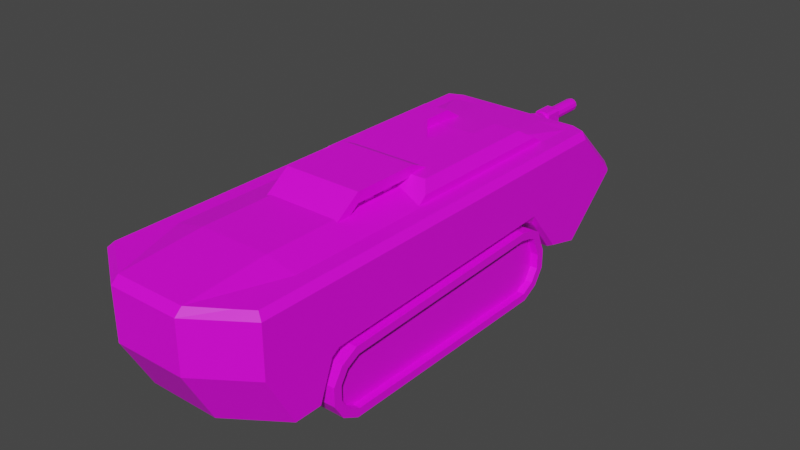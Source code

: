 # Source: SaintChermond.blend  (saved by Blender 3.6.11; exported with 4.5.12 LTS)
import bpy
from mathutils import Matrix  # noqa: F401  (used for matrix-valued properties, if any)

bpy.ops.wm.read_factory_settings(use_empty=True)
scene = bpy.context.scene
scene.name = 'Scene'

# ---- collections
col_collection = bpy.data.collections.new('Collection'); scene.collection.children.link(col_collection)

# ---- images (referenced by path relative to the original .blend; pixels are not part of the script)
import os
ASSET_DIR = os.environ.get("B2B_ASSET_DIR", "")  # directory of the original .blend (textures are referenced by path, not embedded)
HERE = os.path.dirname(os.path.abspath(__file__))  # packed textures are extracted next to this script under _unpacked/

def load_image(name, relpath, width, height, colorspace="sRGB"):
    """Load a texture the original file referenced (path relative to the .blend, or extracted next to this script)."""
    p = next((c for c in (os.path.join(HERE, relpath), os.path.join(ASSET_DIR, relpath)) if relpath and os.path.exists(c)), "")
    if p:
        img = bpy.data.images.load(p, check_existing=True)
        img.name = name
    else:  # same state as the original file: an image datablock whose file is absent (Cycles renders it pink)
        img = bpy.data.images.new(name, width, height)
        img.source = "FILE"
        img.filepath = "//" + (relpath or name)
    img.colorspace_settings.name = colorspace
    return img
img_yellow_team_png = load_image('yellow_team.png', 'yellow_team.png', 1024, 1024, 'sRGB')

# ---- materials (node trees are filled in below, after node groups)
mat_material = bpy.data.materials.new('Material')
mat_material.alpha_threshold = 0.0
mat_material.use_transparent_shadow = False
mat_material.roughness = 0.5
mat_material.line_color = (0.0, 0.0, 0.0, 1.0)

# ---- material node trees
mat_material.use_nodes = True; mat_material.node_tree.nodes.clear()
_N = mat_material.node_tree.nodes; _L = mat_material.node_tree.links
n0 = _N.new('ShaderNodeOutputMaterial'); n0.name = 'Material Output'; n0.location = (300, 300)
n1 = _N.new('ShaderNodeBsdfPrincipled'); n1.name = 'Principled BSDF'; n1.location = (10, 300)
n1.distribution = 'GGX'
n1.subsurface_method = 'RANDOM_WALK_SKIN'
n1.inputs[3].default_value = 1.45
n1.inputs[27].default_value = (0.0, 0.0, 0.0, 1.0)
n1.inputs[28].default_value = 1.0
n2 = _N.new('ShaderNodeTexImage'); n2.name = 'Image Texture'; n2.location = (-280, 280)
n2.image = img_yellow_team_png
_L.new(n1.outputs[0], n0.inputs[0])
_L.new(n2.outputs[0], n1.inputs[0])
n0.is_active_output = True

# ---- world
world_world = bpy.data.worlds.new('World'); scene.world = world_world
world_world.use_nodes = True; world_world.node_tree.nodes.clear()
_N = world_world.node_tree.nodes; _L = world_world.node_tree.links
n0 = _N.new('ShaderNodeOutputWorld'); n0.name = 'World Output'; n0.location = (300, 300)
n1 = _N.new('ShaderNodeBackground'); n1.name = 'Background'; n1.location = (10, 300)
n1.inputs[0].default_value = (0.05088, 0.05088, 0.05088, 1.0)
_L.new(n1.outputs[0], n0.inputs[0])
n0.is_active_output = True
world_world.color = (0.05088, 0.05088, 0.05088)
world_world.use_sun_shadow = False
world_world.sun_shadow_jitter_overblur = 0.0

# ---- meshes
me_cube = bpy.data.meshes.new('Cube')
me_cube.from_pydata([(0.7048, -5.12, 3.604), (0.7048, 7.557, 1.405), (1.018, 5.774, 3.402), (1.018, 4.124, 0.4443), (2.474, 6.898, 1.793), (0.0, 5.774, 3.402), (2.474, -6.7, 1.793), (0.0, 4.124, 0.1844), (0.0, 6.065, 0.1844), (0.0, 7.715, 1.248), (0.0, -7.701, 1.793), (2.474, 5.525, 1.793), (0.7048, -5.12, 0.1844), (2.474, -5.12, 1.793), (0.0, -5.12, 0.1844), (0.0, -5.12, 3.604), (1.018, 7.487, 1.749), (1.018, 7.487, 1.474), (1.018, 5.837, 0.1844), (0.7048, -7.701, 1.793), (1.018, -7.701, 1.793), (1.018, -5.12, 3.604), (1.018, -5.12, 0.1844), (1.886, 7.284, 1.939), (1.886, 7.284, 1.664), (1.886, 4.124, 0.4443), (1.886, 5.774, 3.402), (1.886, -5.12, 3.402), (1.886, 5.635, 0.1844), (0.7048, 4.124, 0.1844), (1.886, -7.104, 1.793), (1.886, -5.12, 0.1844), (0.7048, 5.907, 0.1844), (2.474, -4.664, 1.793), (0.0, -4.664, 0.1844), (0.0, -4.664, 3.604), (1.018, -4.664, 3.604), (1.886, -4.664, 3.402), (2.474, 3.141, 1.793), (0.0, 3.141, 0.1844), (0.0, 3.141, 3.604), (1.018, 3.141, 3.604), (1.886, 3.141, 3.402), (2.303, 7.011, 2.03), (2.474, 6.898, 1.882), (2.302, -6.606, 3.402), (2.474, -6.7, 3.225), (0.0, -7.701, 3.226), (0.0, -7.492, 3.419), (2.474, -5.12, 3.225), (2.302, -5.12, 3.402), (2.303, 5.598, 3.402), (2.474, 5.525, 3.219), (1.018, -7.701, 3.226), (1.018, -7.491, 3.419), (1.886, -7.104, 3.226), (1.886, -6.892, 3.402), (2.474, -4.664, 3.223), (2.302, -4.664, 3.402), (2.474, 3.141, 3.222), (2.303, 3.141, 3.402), (0.7048, -4.664, 0.1844), (0.7048, -4.664, 3.604), (0.7048, 3.141, 3.604), (0.7048, 3.141, 0.1844), (0.7048, -7.491, 3.419), (0.7048, -7.701, 3.226), (0.0, 7.715, 1.522), (0.7048, 7.557, 1.679), (0.7048, 5.774, 3.402), (0.0, 6.782, 1.723), (0.0, 5.248, 3.209), (0.4408, 6.684, 1.822), (0.4408, 5.248, 3.209), (0.4408, 7.273, 1.822), (0.5484, 7.469, 1.764), (0.0, 7.372, 1.723), (0.0, 7.592, 1.641), (0.5484, 5.891, 3.288), (0.4408, 5.849, 3.205), (0.0, 5.892, 3.288), (0.0, 5.854, 3.209), (2.474, 3.141, 1.793), (1.018, 3.275, 1.496), (1.018, 2.914, 1.655), (0.975, 3.141, 1.461), (1.886, 2.914, 1.655), (1.886, 3.275, 1.496), (2.474, -4.664, 1.687), (1.018, -4.351, 1.413), (1.018, -4.765, 1.133), (0.947, -4.664, 1.127), (1.886, -4.351, 1.413), (1.886, -4.765, 1.133), (2.474, 5.191, 0.2466), (2.328, 5.25, 0.1844), (2.325, -5.772, 0.1844), (2.474, -5.908, 0.3223), (0.0, -6.674, 0.1844), (0.0, -6.908, 0.3203), (0.7048, -6.908, 0.3204), (0.7048, -6.673, 0.1844), (2.325, -5.12, 0.1844), (2.474, -5.12, 0.3228), (2.474, 4.187, 0.5048), (2.325, 4.124, 0.4443), (1.018, -6.672, 0.1844), (1.018, -6.908, 0.3209), (1.886, -6.312, 0.3216), (1.886, -6.074, 0.1844), (2.474, 3.132, 1.788), (2.325, 2.914, 1.655), (2.325, 3.275, 1.496), (2.474, 3.145, 1.783), (2.474, -4.72, 1.38), (2.325, -4.765, 1.133), (2.325, -4.351, 1.413), (2.474, -4.49, 1.534), (0.7847, 2.654, 3.411), (0.7847, 2.654, 3.863), (0.7847, 4.261, 3.411), (0.7847, 3.543, 3.863), (1.821, 2.654, 3.411), (1.821, 4.261, 3.411), (0.0, 1.649, 3.411), (0.0, 1.649, 3.863), (1.821, 1.649, 3.411), (0.0, 0.2602, 3.411), (0.0, 0.2602, 3.863), (1.821, 0.2602, 3.411), (0.0, -0.9304, 3.411), (0.0, -0.3832, 3.863), (1.821, -0.9304, 3.411), (1.571, 2.654, 3.863), (1.821, 2.654, 3.613), (1.571, 3.543, 3.863), (1.821, 3.941, 3.613), (1.571, 1.649, 3.863), (1.821, 1.649, 3.613), (1.571, 0.2602, 3.863), (1.821, 0.2602, 3.613), (1.821, -0.6865, 3.613), (1.571, -0.3832, 3.863), (0.0, -2.302, 3.795), (0.0, -2.302, 4.09), (0.0, 0.3132, 3.795), (0.0, -0.3021, 4.09), (1.135, -2.302, 3.795), (1.135, -2.302, 4.09), (1.135, 0.3132, 3.795), (1.135, -0.3021, 4.09), (0.0, -3.57, 2.899), (0.0, -3.57, 3.194), (1.135, -3.57, 3.194), (1.135, -3.57, 2.899), (0.0, -0.7281, 3.795), (0.0, -1.382, 3.795), (0.0, -2.036, 3.795), (0.0, -2.19, 4.09), (0.0, -1.69, 4.09), (0.0, -1.19, 4.09), (1.135, -2.036, 3.795), (1.135, -1.382, 3.795), (1.135, -0.7281, 3.795), (1.135, -1.19, 4.09), (1.135, -1.69, 4.09), (1.135, -2.19, 4.09), (0.1829, -0.9111, 3.795), (0.9526, -0.9111, 3.795), (0.9526, -1.199, 3.795), (0.1829, -1.199, 3.795), (0.1829, -1.565, 3.795), (0.9526, -1.565, 3.795), (0.9526, -1.853, 3.795), (0.1829, -1.853, 3.795), (0.1829, -0.9111, 3.436), (0.1829, -1.199, 3.436), (0.1829, -1.565, 3.436), (0.1829, -1.853, 3.436), (0.9526, -0.9111, 3.436), (0.9526, -1.199, 3.436), (0.9526, -1.565, 3.436), (0.9526, -1.853, 3.436), (2.474, 6.898, 1.853), (2.474, 6.898, 1.823), (2.474, 5.525, 2.744), (2.474, 5.525, 2.269), (2.474, -5.12, 2.27), (2.474, -5.12, 2.747), (2.474, -6.7, 2.748), (2.474, -6.7, 2.271), (1.886, -7.104, 2.748), (1.886, -7.104, 2.271), (1.018, -7.701, 2.271), (1.018, -7.701, 2.749), (0.0, -7.701, 2.749), (0.0, -7.701, 2.271), (2.474, -4.664, 2.27), (2.474, -4.664, 2.747), (2.474, 3.141, 2.746), (2.474, 3.141, 2.269), (0.7048, -7.701, 2.749), (0.7048, -7.701, 2.271), (0.7048, 5.355, 3.434), (2.474, 5.146, 1.793), (0.0, 5.355, 3.434), (1.018, 5.355, 3.434), (1.886, 5.355, 3.402), (2.303, 5.207, 3.402), (2.474, 5.146, 3.22), (2.474, 5.146, 2.269), (2.474, 5.146, 2.744)], [], [(103, 13, 6, 97), (189, 46, 55, 191), (183, 44, 52, 185), (97, 6, 30, 108), (100, 19, 10, 99), (14, 12, 101, 98), (28, 95, 105, 25), (58, 37, 27, 50), (201, 66, 47, 195), (62, 35, 15, 0), (50, 27, 56, 45), (28, 24, 4, 94, 95), (114, 117, 88), (211, 209, 59, 199), (110, 82, 38, 33, 88, 117), (32, 18, 3, 29), (23, 16, 2, 26), (90, 93, 31, 22), (37, 36, 21, 27), (199, 59, 57, 198), (27, 21, 54, 56), (22, 31, 109, 106), (32, 1, 17, 18), (1, 68, 16, 17), (107, 20, 19, 100), (31, 102, 96, 109), (0, 15, 48, 65), (188, 49, 46, 189), (198, 57, 49, 188), (24, 23, 43, 44, 183, 184, 4), (84, 86, 92, 89), (18, 28, 25, 3), (18, 17, 24, 28), (17, 16, 23, 24), (110, 113, 82), (54, 65, 66, 53), (42, 41, 36, 37), (3, 25, 87, 83), (64, 85, 84, 89, 91, 61), (60, 42, 37, 58), (29, 3, 83, 85, 64), (63, 40, 35, 62), (203, 205, 40, 63), (93, 115, 102, 31), (208, 207, 42, 60), (25, 105, 112, 87), (61, 91, 90, 22, 12), (207, 206, 41, 42), (191, 55, 53, 194), (50, 45, 46, 49), (65, 48, 47, 66), (58, 50, 49, 57), (43, 51, 52, 44), (56, 54, 53, 55), (45, 56, 55, 46), (60, 58, 57, 59), (208, 60, 59, 209), (43, 23, 26, 51), (7, 29, 64, 39), (206, 203, 63, 41), (41, 63, 62, 36), (39, 64, 61, 34), (21, 0, 65, 54), (12, 22, 106, 101), (9, 67, 68, 1), (8, 9, 1, 32), (34, 61, 12, 14), (8, 32, 29, 7), (36, 62, 0, 21), (194, 53, 66, 201), (16, 68, 69, 2), (114, 88, 33, 13, 103), (79, 74, 72, 73), (81, 79, 73, 71), (77, 75, 68, 67), (72, 70, 71, 73), (78, 80, 5, 69), (75, 78, 69, 68), (76, 74, 75, 77), (80, 78, 79, 81), (74, 79, 78, 75), (74, 76, 70, 72), (111, 86, 87, 112), (83, 84, 85), (86, 111, 116, 92), (86, 84, 83, 87), (108, 30, 20, 107), (115, 93, 92, 116), (89, 90, 91), (93, 90, 89, 92), (104, 11, 204, 38, 82, 113), (109, 96, 97, 108), (105, 95, 94, 104), (96, 102, 103, 97), (101, 106, 107, 100), (106, 109, 108, 107), (98, 101, 100, 99), (111, 112, 113, 110), (104, 113, 112, 105), (115, 116, 117, 114), (114, 103, 102, 115), (110, 117, 116, 111), (94, 4, 11, 104), (118, 119, 121, 120), (126, 138, 140, 129), (133, 119, 125, 137), (122, 134, 138, 126), (120, 123, 122, 118), (123, 136, 134, 122), (137, 125, 128, 139), (120, 121, 135, 136, 123), (119, 118, 124, 125), (118, 122, 126, 124), (127, 129, 132, 130), (124, 126, 129, 127), (129, 140, 141, 132), (132, 141, 142, 131, 130), (139, 128, 131, 142), (135, 133, 134, 136), (138, 134, 133, 137), (137, 139, 140, 138), (141, 140, 139, 142), (135, 121, 119, 133), (154, 153, 152, 151), (145, 146, 150, 149), (161, 166, 148, 147), (148, 144, 152, 153), (157, 161, 147, 143), (166, 158, 144, 148), (147, 148, 153, 154), (143, 147, 154, 151), (150, 146, 160, 164), (164, 160, 159, 165), (165, 159, 158, 166), (145, 149, 163, 155), (172, 173, 182, 181), (167, 168, 179, 175), (149, 150, 164, 163), (163, 164, 165, 162), (162, 165, 166, 161), (155, 163, 168, 167), (163, 162, 169, 168), (162, 156, 170, 169), (156, 155, 167, 170), (156, 162, 172, 171), (162, 161, 173, 172), (161, 157, 174, 173), (157, 156, 171, 174), (175, 179, 180, 176), (177, 181, 182, 178), (174, 171, 177, 178), (168, 169, 180, 179), (173, 174, 178, 182), (171, 172, 181, 177), (169, 170, 176, 180), (170, 167, 175, 176), (20, 193, 202, 19), (193, 194, 201, 202), (30, 192, 193, 20), (192, 191, 194, 193), (33, 197, 187, 13), (197, 198, 188, 187), (13, 187, 190, 6), (187, 188, 189, 190), (38, 200, 197, 33), (200, 199, 198, 197), (204, 210, 200, 38), (210, 211, 199, 200), (19, 202, 196, 10), (202, 201, 195, 196), (4, 184, 186, 11), (184, 183, 185, 186), (6, 190, 192, 30), (190, 189, 191, 192), (186, 185, 211, 210), (11, 186, 210, 204), (2, 69, 203, 206), (51, 208, 209, 52), (26, 2, 206, 207), (51, 26, 207, 208), (69, 5, 205, 203), (185, 52, 209, 211)])
_uv = me_cube.uv_layers.new(name='UVMap')
_uv.uv.foreach_set('vector', [0.1478, 0.3294, 0.1478, 0.3294, 0.1478, 0.3294, 0.1478, 0.3294, 0.1478, 0.3294, 0.1478, 0.3294, 0.1478, 0.3294, 0.1478, 0.3294, 0.1478, 0.3294, 0.1478, 0.3294, 0.1478, 0.3294, 0.1478, 0.3294, 0.1478, 0.3294, 0.1478, 0.3294, 0.1478, 0.3294, 0.1478, 0.3294, 0.1478, 0.3294, 0.1478, 0.3294, 0.1478, 0.3294, 0.1478, 0.3294, 0.1478, 0.3294, 0.1478, 0.3294, 0.1478, 0.3294, 0.1478, 0.3294, 0.1478, 0.3294, 0.1478, 0.3294, 0.1478, 0.3294, 0.1478, 0.3294, 0.1478, 0.3294, 0.1478, 0.3294, 0.1478, 0.3294, 0.1478, 0.3294, 0.1478, 0.3294, 0.1478, 0.3294, 0.1478, 0.3294, 0.1478, 0.3294, 0.1941, 0.5337, 0.1941, 0.5337, 0.1941, 0.5337, 0.1941, 0.5337, 0.1478, 0.3294, 0.1478, 0.3294, 0.1478, 0.3294, 0.1478, 0.3294, 0.1478, 0.3294, 0.1478, 0.3294, 0.1478, 0.3294, 0.1478, 0.3294, 0.1478, 0.3294, 0.1478, 0.3294, 0.1478, 0.3294, 0.1478, 0.3294, 0.1478, 0.3294, 0.1478, 0.3294, 0.1478, 0.3294, 0.1478, 0.3294, 0.1478, 0.3294, 0.1478, 0.3294, 0.1478, 0.3294, 0.1478, 0.3294, 0.1478, 0.3294, 0.1478, 0.3294, 0.1478, 0.3294, 0.1478, 0.3294, 0.1478, 0.3294, 0.1478, 0.3294, 0.1478, 0.3294, 0.1478, 0.3294, 0.1478, 0.3294, 0.1478, 0.3294, 0.1478, 0.3294, 0.1478, 0.3294, 0.1478, 0.3294, 0.1478, 0.3294, 0.1941, 0.5337, 0.1941, 0.5337, 0.1941, 0.5337, 0.1941, 0.5337, 0.1478, 0.3294, 0.1478, 0.3294, 0.1478, 0.3294, 0.1478, 0.3294, 0.118, 0.3036, 0.118, 0.3036, 0.118, 0.3036, 0.118, 0.3036, 0.1478, 0.3294, 0.1478, 0.3294, 0.1478, 0.3294, 0.1478, 0.3294, 0.1478, 0.3294, 0.1478, 0.3294, 0.1478, 0.3294, 0.1478, 0.3294, 0.1478, 0.3294, 0.1478, 0.3294, 0.1478, 0.3294, 0.1478, 0.3294, 0.1478, 0.3294, 0.1478, 0.3294, 0.1478, 0.3294, 0.1478, 0.3294, 0.1478, 0.3294, 0.1478, 0.3294, 0.1478, 0.3294, 0.1478, 0.3294, 0.118, 0.3036, 0.118, 0.3036, 0.118, 0.3036, 0.118, 0.3036, 0.1478, 0.3294, 0.1478, 0.3294, 0.1478, 0.3294, 0.1478, 0.3294, 0.1478, 0.3294, 0.1478, 0.3294, 0.1478, 0.3294, 0.1478, 0.3294, 0.1478, 0.3294, 0.1478, 0.3294, 0.1478, 0.3294, 0.1478, 0.3294, 0.1478, 0.3294, 0.1478, 0.3294, 0.1478, 0.3294, 0.1478, 0.3294, 0.1478, 0.3294, 0.1478, 0.3294, 0.1478, 0.3294, 0.1478, 0.3294, 0.1478, 0.3294, 0.1478, 0.3294, 0.1478, 0.3294, 0.1478, 0.3294, 0.1478, 0.3294, 0.1478, 0.3294, 0.1478, 0.3294, 0.1478, 0.3294, 0.1478, 0.3294, 0.1478, 0.3294, 0.1478, 0.3294, 0.1478, 0.3294, 0.1478, 0.3294, 0.1478, 0.3294, 0.1478, 0.3294, 0.1478, 0.3294, 0.1478, 0.3294, 0.1478, 0.3294, 0.1478, 0.3294, 0.1478, 0.3294, 0.1478, 0.3294, 0.1478, 0.3294, 0.1478, 0.3294, 0.1478, 0.3294, 0.1478, 0.3294, 0.1478, 0.3294, 0.1478, 0.3294, 0.1478, 0.3294, 0.1478, 0.3294, 0.1478, 0.3294, 0.1478, 0.3294, 0.1478, 0.3294, 0.1478, 0.3294, 0.1478, 0.3294, 0.1478, 0.3294, 0.1478, 0.3294, 0.1478, 0.3294, 0.1478, 0.3294, 0.1478, 0.3294, 0.1478, 0.3294, 0.1478, 0.3294, 0.1478, 0.3294, 0.1478, 0.3294, 0.1478, 0.3294, 0.1478, 0.3294, 0.1478, 0.3294, 0.1478, 0.3294, 0.1478, 0.3294, 0.1478, 0.3294, 0.1478, 0.3294, 0.1478, 0.3294, 0.1478, 0.3294, 0.1478, 0.3294, 0.1478, 0.3294, 0.1478, 0.3294, 0.1478, 0.3294, 0.1478, 0.3294, 0.1478, 0.3294, 0.1478, 0.3294, 0.1478, 0.3294, 0.1478, 0.3294, 0.1478, 0.3294, 0.1478, 0.3294, 0.1478, 0.3294, 0.1478, 0.3294, 0.1478, 0.3294, 0.1478, 0.3294, 0.1478, 0.3294, 0.1478, 0.3294, 0.1478, 0.3294, 0.1478, 0.3294, 0.1478, 0.3294, 0.1478, 0.3294, 0.1478, 0.3294, 0.1478, 0.3294, 0.1478, 0.3294, 0.1478, 0.3294, 0.1478, 0.3294, 0.1478, 0.3294, 0.1478, 0.3294, 0.1478, 0.3294, 0.1478, 0.3294, 0.1478, 0.3294, 0.1478, 0.3294, 0.1478, 0.3294, 0.1478, 0.3294, 0.1478, 0.3294, 0.1478, 0.3294, 0.1478, 0.3294, 0.1478, 0.3294, 0.1478, 0.3294, 0.1478, 0.3294, 0.1478, 0.3294, 0.1478, 0.3294, 0.1478, 0.3294, 0.1478, 0.3294, 0.1478, 0.3294, 0.1478, 0.3294, 0.1478, 0.3294, 0.1478, 0.3294, 0.1478, 0.3294, 0.1478, 0.3294, 0.1478, 0.3294, 0.1478, 0.3294, 0.1478, 0.3294, 0.1478, 0.3294, 0.1478, 0.3294, 0.1478, 0.3294, 0.1478, 0.3294, 0.1478, 0.3294, 0.1478, 0.3294, 0.1478, 0.3294, 0.1478, 0.3294, 0.1478, 0.3294, 0.1478, 0.3294, 0.1478, 0.3294, 0.1478, 0.3294, 0.1478, 0.3294, 0.1478, 0.3294, 0.1478, 0.3294, 0.1478, 0.3294, 0.1478, 0.3294, 0.1478, 0.3294, 0.1478, 0.3294, 0.1478, 0.3294, 0.1478, 0.3294, 0.118, 0.3036, 0.118, 0.3036, 0.118, 0.3036, 0.118, 0.3036, 0.1478, 0.3294, 0.1478, 0.3294, 0.1478, 0.3294, 0.1478, 0.3294, 0.1478, 0.3294, 0.1478, 0.3294, 0.1478, 0.3294, 0.1478, 0.3294, 0.1478, 0.3294, 0.1478, 0.3294, 0.1478, 0.3294, 0.1478, 0.3294, 0.1478, 0.3294, 0.1478, 0.3294, 0.1478, 0.3294, 0.1478, 0.3294, 0.1478, 0.3294, 0.1478, 0.3294, 0.1478, 0.3294, 0.1478, 0.3294, 0.1941, 0.5337, 0.1941, 0.5337, 0.1941, 0.5337, 0.1941, 0.5337, 0.1478, 0.3294, 0.1478, 0.3294, 0.1478, 0.3294, 0.1478, 0.3294, 0.1478, 0.3294, 0.1478, 0.3294, 0.1478, 0.3294, 0.1478, 0.3294, 0.1478, 0.3294, 0.1478, 0.3294, 0.1478, 0.3294, 0.1478, 0.3294, 0.1478, 0.3294, 0.8092, 0.505, 0.8092, 0.505, 0.8092, 0.505, 0.8092, 0.505, 0.8092, 0.505, 0.8092, 0.505, 0.8092, 0.505, 0.8092, 0.505, 0.1478, 0.3294, 0.1478, 0.3294, 0.1478, 0.3294, 0.1478, 0.3294, 0.8803, 0.9177, 0.8803, 0.9177, 0.8803, 0.9177, 0.8803, 0.9177, 0.1478, 0.3294, 0.1478, 0.3294, 0.1478, 0.3294, 0.1478, 0.3294, 0.1478, 0.3294, 0.1478, 0.3294, 0.1478, 0.3294, 0.1478, 0.3294, 0.1478, 0.3294, 0.1478, 0.3294, 0.1478, 0.3294, 0.1478, 0.3294, 0.1478, 0.3294, 0.1478, 0.3294, 0.1478, 0.3294, 0.1478, 0.3294, 0.1478, 0.3294, 0.1478, 0.3294, 0.1478, 0.3294, 0.1478, 0.3294, 0.8092, 0.505, 0.8092, 0.505, 0.8092, 0.505, 0.8092, 0.505, 0.1478, 0.3294, 0.1478, 0.3294, 0.1478, 0.3294, 0.1478, 0.3294, 0.1478, 0.3294, 0.1478, 0.3294, 0.1478, 0.3294, 0.1478, 0.3294, 0.1478, 0.3294, 0.1478, 0.3294, 0.1478, 0.3294, 0.1478, 0.3294, 0.1478, 0.3294, 0.1478, 0.3294, 0.1478, 0.3294, 0.1478, 0.3294, 0.1478, 0.3294, 0.1478, 0.3294, 0.1478, 0.3294, 0.1478, 0.3294, 0.1478, 0.3294, 0.1478, 0.3294, 0.1478, 0.3294, 0.1478, 0.3294, 0.1478, 0.3294, 0.1478, 0.3294, 0.1478, 0.3294, 0.1478, 0.3294, 0.1478, 0.3294, 0.1478, 0.3294, 0.1478, 0.3294, 0.1478, 0.3294, 0.1478, 0.3294, 0.1478, 0.3294, 0.1478, 0.3294, 0.1478, 0.3294, 0.1478, 0.3294, 0.1478, 0.3294, 0.1478, 0.3294, 0.1478, 0.3294, 0.1478, 0.3294, 0.1478, 0.3294, 0.1478, 0.3294, 0.1478, 0.3294, 0.1478, 0.3294, 0.1478, 0.3294, 0.1478, 0.3294, 0.1478, 0.3294, 0.1478, 0.3294, 0.1478, 0.3294, 0.1478, 0.3294, 0.1478, 0.3294, 0.1478, 0.3294, 0.1478, 0.3294, 0.1478, 0.3294, 0.1478, 0.3294, 0.1478, 0.3294, 0.1478, 0.3294, 0.1478, 0.3294, 0.1478, 0.3294, 0.1478, 0.3294, 0.1478, 0.3294, 0.1478, 0.3294, 0.1478, 0.3294, 0.1478, 0.3294, 0.1478, 0.3294, 0.1478, 0.3294, 0.1478, 0.3294, 0.1478, 0.3294, 0.1478, 0.3294, 0.1478, 0.3294, 0.1478, 0.3294, 0.1478, 0.3294, 0.1478, 0.3294, 0.1478, 0.3294, 0.1478, 0.3294, 0.1478, 0.3294, 0.1478, 0.3294, 0.1478, 0.3294, 0.1478, 0.3294, 0.1478, 0.3294, 0.1478, 0.3294, 0.1478, 0.3294, 0.1478, 0.3294, 0.1734, 0.6771, 0.1734, 0.6771, 0.1734, 0.6771, 0.1734, 0.6771, 0.1734, 0.6771, 0.1734, 0.6771, 0.1734, 0.6771, 0.1734, 0.6771, 0.1767, 0.4876, 0.1767, 0.4876, 0.1767, 0.4876, 0.1767, 0.4876, 0.1734, 0.6771, 0.1734, 0.6771, 0.1734, 0.6771, 0.1734, 0.6771, 0.1767, 0.4876, 0.1767, 0.4876, 0.1767, 0.4876, 0.1767, 0.4876, 0.1734, 0.6771, 0.1734, 0.6771, 0.1734, 0.6771, 0.1734, 0.6771, 0.1767, 0.4876, 0.1767, 0.4876, 0.1767, 0.4876, 0.1767, 0.4876, 0.1767, 0.4876, 0.1767, 0.4876, 0.1767, 0.4876, 0.1767, 0.4876, 0.1767, 0.4876, 0.1734, 0.6771, 0.1734, 0.6771, 0.1734, 0.6771, 0.1734, 0.6771, 0.1767, 0.4876, 0.1767, 0.4876, 0.1767, 0.4876, 0.1767, 0.4876, 0.1767, 0.4876, 0.1767, 0.4876, 0.1767, 0.4876, 0.1767, 0.4876, 0.1767, 0.4876, 0.1767, 0.4876, 0.1767, 0.4876, 0.1767, 0.4876, 0.1734, 0.6771, 0.1734, 0.6771, 0.1734, 0.6771, 0.1734, 0.6771, 0.1767, 0.4876, 0.1767, 0.4876, 0.1767, 0.4876, 0.1767, 0.4876, 0.1767, 0.4876, 0.1767, 0.4876, 0.1767, 0.4876, 0.1767, 0.4876, 0.1767, 0.4876, 0.1767, 0.4876, 0.1767, 0.4876, 0.1767, 0.4876, 0.1767, 0.4876, 0.1767, 0.4876, 0.1767, 0.4876, 0.1767, 0.4876, 0.1767, 0.4876, 0.1767, 0.4876, 0.1767, 0.4876, 0.1767, 0.4876, 0.1767, 0.4876, 0.1767, 0.4876, 0.1767, 0.4876, 0.1767, 0.4876, 0.1767, 0.4876, 0.1767, 0.4876, 0.1767, 0.4876, 0.1767, 0.4876, 0.1767, 0.4876, 0.2362, 0.4628, 0.2362, 0.4628, 0.2362, 0.4628, 0.2362, 0.4628, 0.2362, 0.4628, 0.2362, 0.4628, 0.2362, 0.4628, 0.2362, 0.4628, 0.2362, 0.4628, 0.2362, 0.4628, 0.2362, 0.4628, 0.2362, 0.4628, 0.2362, 0.4628, 0.2362, 0.4628, 0.2362, 0.4628, 0.2362, 0.4628, 0.2362, 0.4628, 0.2362, 0.4628, 0.2362, 0.4628, 0.2362, 0.4628, 0.2362, 0.4628, 0.2362, 0.4628, 0.2362, 0.4628, 0.2362, 0.4628, 0.2362, 0.4628, 0.2362, 0.4628, 0.2362, 0.4628, 0.2362, 0.4628, 0.2362, 0.4628, 0.2362, 0.4628, 0.2362, 0.4628, 0.2362, 0.4628, 0.2362, 0.4628, 0.2362, 0.4628, 0.2362, 0.4628, 0.2362, 0.4628, 0.2362, 0.4628, 0.2362, 0.4628, 0.2362, 0.4628, 0.2362, 0.4628, 0.2362, 0.4628, 0.2362, 0.4628, 0.2362, 0.4628, 0.2362, 0.4628, 0.2362, 0.4628, 0.2362, 0.4628, 0.2362, 0.4628, 0.2362, 0.4628, 0.2362, 0.4628, 0.2362, 0.4628, 0.2362, 0.4628, 0.2362, 0.4628, 0.2362, 0.4628, 0.2362, 0.4628, 0.2362, 0.4628, 0.2362, 0.4628, 0.2362, 0.4628, 0.2362, 0.4628, 0.2362, 0.4628, 0.2362, 0.4628, 0.2362, 0.4628, 0.2362, 0.4628, 0.2362, 0.4628, 0.2362, 0.4628, 0.2362, 0.4628, 0.2362, 0.4628, 0.2362, 0.4628, 0.2362, 0.4628, 0.2362, 0.4628, 0.2362, 0.4628, 0.2362, 0.4628, 0.2362, 0.4628, 0.2362, 0.4628, 0.2362, 0.4628, 0.2362, 0.4628, 0.2362, 0.4628, 0.2362, 0.4628, 0.2362, 0.4628, 0.2362, 0.4628, 0.2362, 0.4628, 0.2362, 0.4628, 0.2362, 0.4628, 0.2362, 0.4628, 0.2362, 0.4628, 0.2362, 0.4628, 0.2362, 0.4628, 0.2362, 0.4628, 0.2362, 0.4628, 0.2362, 0.4628, 0.2362, 0.4628, 0.2362, 0.4628, 0.2362, 0.4628, 0.2362, 0.4628, 0.2362, 0.4628, 0.2362, 0.4628, 0.2362, 0.4628, 0.2362, 0.4628, 0.2362, 0.4628, 0.2362, 0.4628, 0.2362, 0.4628, 0.2362, 0.4628, 0.2362, 0.4628, 0.2362, 0.4628, 0.2362, 0.4628, 0.2362, 0.4628, 0.2362, 0.4628, 0.2362, 0.4628, 0.2362, 0.4628, 0.2362, 0.4628, 0.2362, 0.4628, 0.2362, 0.4628, 0.2362, 0.4628, 0.2362, 0.4628, 0.2362, 0.4628, 0.2362, 0.4628, 0.2362, 0.4628, 0.2362, 0.4628, 0.2362, 0.4628, 0.2362, 0.4628, 0.2362, 0.4628, 0.2362, 0.4628, 0.2362, 0.4628, 0.2362, 0.4628, 0.2362, 0.4628, 0.2362, 0.4628, 0.2362, 0.4628, 0.2362, 0.4628, 0.2362, 0.4628, 0.2362, 0.4628, 0.2362, 0.4628, 0.2362, 0.4628, 0.2362, 0.4628, 0.1478, 0.3294, 0.1478, 0.3294, 0.1478, 0.3294, 0.1478, 0.3294, 0.5083, 0.3046, 0.5083, 0.3046, 0.5083, 0.3046, 0.5083, 0.3046, 0.1478, 0.3294, 0.1478, 0.3294, 0.1478, 0.3294, 0.1478, 0.3294, 0.5083, 0.3046, 0.5083, 0.3046, 0.5083, 0.3046, 0.5083, 0.3046, 0.1478, 0.3294, 0.1478, 0.3294, 0.1478, 0.3294, 0.1478, 0.3294, 0.5083, 0.3046, 0.5083, 0.3046, 0.5083, 0.3046, 0.5083, 0.3046, 0.1478, 0.3294, 0.1478, 0.3294, 0.1478, 0.3294, 0.1478, 0.3294, 0.5083, 0.3046, 0.5083, 0.3046, 0.5083, 0.3046, 0.5083, 0.3046, 0.1478, 0.3294, 0.1478, 0.3294, 0.1478, 0.3294, 0.1478, 0.3294, 0.5083, 0.3046, 0.5083, 0.3046, 0.5083, 0.3046, 0.5083, 0.3046, 0.1478, 0.3294, 0.1478, 0.3294, 0.1478, 0.3294, 0.1478, 0.3294, 0.5083, 0.3046, 0.5083, 0.3046, 0.5083, 0.3046, 0.5083, 0.3046, 0.1478, 0.3294, 0.1478, 0.3294, 0.1478, 0.3294, 0.1478, 0.3294, 0.5083, 0.3046, 0.5083, 0.3046, 0.5083, 0.3046, 0.5083, 0.3046, 0.1478, 0.3294, 0.1478, 0.3294, 0.1478, 0.3294, 0.1478, 0.3294, 0.1478, 0.3294, 0.1478, 0.3294, 0.1478, 0.3294, 0.1478, 0.3294, 0.1478, 0.3294, 0.1478, 0.3294, 0.1478, 0.3294, 0.1478, 0.3294, 0.5083, 0.3046, 0.5083, 0.3046, 0.5083, 0.3046, 0.5083, 0.3046, 0.5083, 0.3046, 0.5083, 0.3046, 0.5083, 0.3046, 0.5083, 0.3046, 0.5265, 0.2907, 0.5265, 0.2907, 0.5265, 0.2907, 0.5265, 0.2907, 0.5265, 0.2907, 0.5265, 0.2907, 0.5265, 0.2907, 0.5265, 0.2907, 0.5265, 0.2907, 0.5265, 0.2907, 0.5265, 0.2907, 0.5265, 0.2907, 0.5265, 0.2907, 0.5265, 0.2907, 0.5265, 0.2907, 0.5265, 0.2907, 0.5265, 0.2907, 0.5265, 0.2907, 0.5265, 0.2907, 0.5265, 0.2907, 0.5265, 0.2907, 0.5265, 0.2907, 0.5265, 0.2907, 0.5265, 0.2907, 0.5265, 0.2907, 0.5265, 0.2907, 0.5265, 0.2907, 0.5265, 0.2907])
me_cube.materials.append(mat_material)
me_cube.use_mirror_vertex_groups = False
me_cube.update()
me_cylinder = bpy.data.meshes.new('Cylinder')
me_cylinder.from_pydata([(5.716e-10, 0.6642, 0.3174), (-1.47e-10, -0.364, 0.364), (0.1587, 0.6642, 0.2748), (0.182, -0.364, 0.3152), (0.2748, 0.6642, 0.1587), (0.3152, -0.364, 0.182), (0.3174, 0.6642, -6.721e-07), (0.364, -0.364, -6.07e-07), (0.2748, 0.6642, -0.1587), (0.3152, -0.364, -0.182), (0.1587, 0.6642, -0.2749), (0.182, -0.364, -0.3152), (5.716e-10, 0.6642, -0.3174), (-1.47e-10, -0.364, -0.364), (-0.1587, 0.6642, -0.2749), (-0.182, -0.364, -0.3152), (-0.2748, 0.6642, -0.1587), (-0.3152, -0.364, -0.182), (-0.3174, 0.6642, -6.721e-07), (-0.364, -0.364, -6.07e-07), (-0.2748, 0.6642, 0.1587), (-0.3152, -0.364, 0.182), (-0.1587, 0.6642, 0.2748), (-0.182, -0.364, 0.3152), (-1.47e-10, 0.6642, 0.364), (0.182, 0.6642, 0.3152), (0.3152, 0.6642, 0.182), (0.364, 0.6642, -6.721e-07), (0.3152, 0.6642, -0.182), (0.182, 0.6642, -0.3152), (-1.47e-10, 0.6642, -0.364), (-0.182, 0.6642, -0.3152), (-0.3152, 0.6642, -0.182), (-0.364, 0.6642, -6.721e-07), (-0.3152, 0.6642, 0.182), (-0.182, 0.6642, 0.3152), (1.361e-09, 1.014, 0.2962), (0.1481, 1.014, 0.2565), (0.2565, 1.014, 0.1481), (0.2962, 1.014, -6.51e-07), (0.2565, 1.014, -0.1481), (0.1481, 1.014, -0.2565), (1.361e-09, 1.014, -0.2962), (-0.1481, 1.014, -0.2565), (-0.2565, 1.014, -0.1481), (-0.2962, 1.014, -6.51e-07), (-0.2565, 1.014, 0.1481), (-0.1481, 1.014, 0.2565), (9.196e-10, 1.324, 0.2001), (0.1, 1.324, 0.1733), (0.1733, 1.324, 0.1), (0.2001, 1.324, -5.945e-07), (0.1733, 1.324, -0.1), (0.1, 1.324, -0.1733), (9.196e-10, 1.324, -0.2001), (-0.1, 1.324, -0.1733), (-0.1733, 1.324, -0.1), (-0.2001, 1.324, -5.945e-07), (-0.1733, 1.324, 0.1), (-0.1, 1.324, 0.1733), (9.196e-10, 2.903, 0.2001), (0.1, 2.903, 0.1733), (0.1733, 2.903, 0.1), (0.2001, 2.903, -5.945e-07), (0.1733, 2.903, -0.1), (0.1, 2.903, -0.1733), (9.196e-10, 2.903, -0.2001), (-0.1, 2.903, -0.1733), (-0.1733, 2.903, -0.1), (-0.2001, 2.903, -5.945e-07), (-0.1733, 2.903, 0.1), (-0.1, 2.903, 0.1733), (1.993e-09, 2.996, 0.1357), (0.06783, 2.996, 0.1175), (0.1175, 2.996, 0.06783), (0.1357, 2.996, -6.461e-07), (0.1175, 2.996, -0.06783), (0.06783, 2.996, -0.1175), (5.673e-09, 2.996, -0.1357), (-0.06783, 2.996, -0.1175), (-0.1175, 2.996, -0.06783), (-0.1357, 2.996, -6.461e-07), (-0.1175, 2.996, 0.06783), (-0.06783, 2.996, 0.1175), (1.258e-09, 2.996, 0.1834), (0.09169, 2.996, 0.1588), (0.1588, 2.996, 0.09168), (0.1834, 2.996, -6.468e-07), (0.1588, 2.996, -0.09169), (0.09169, 2.996, -0.1588), (1.258e-09, 2.996, -0.1834), (-0.09169, 2.996, -0.1588), (-0.1588, 2.996, -0.09169), (-0.1834, 2.996, -6.468e-07), (-0.1588, 2.996, 0.09168), (-0.09169, 2.996, 0.1588), (1.993e-09, 0.5605, 0.1357), (0.06783, 0.5605, 0.1175), (0.1175, 0.5605, 0.06783), (0.1357, 0.5605, 6.685e-07), (0.1175, 0.5605, -0.06783), (0.06783, 0.5605, -0.1175), (5.673e-09, 0.5605, -0.1357), (-0.06783, 0.5605, -0.1175), (-0.1175, 0.5605, -0.06783), (-0.1357, 0.5605, 6.685e-07), (-0.1175, 0.5605, 0.06783), (-0.06783, 0.5605, 0.1175), (4.362e-10, 1.653, -0.1925), (4.362e-10, -0.1412, -0.1505), (0.07416, 1.653, -0.2123), (0.09517, -0.1412, -0.176), (0.1284, 1.653, -0.2666), (0.1648, -0.1412, -0.2456), (0.1483, 1.653, -0.3408), (0.1903, -0.1412, -0.3408), (0.1284, 1.653, -0.4149), (0.1648, -0.1412, -0.436), (0.07416, 1.653, -0.4692), (0.09517, -0.1412, -0.5056), (4.362e-10, 1.653, -0.4891), (4.362e-10, -0.1412, -0.5311), (-0.07416, 1.653, -0.4692), (-0.09517, -0.1412, -0.5056), (-0.1284, 1.653, -0.4149), (-0.1648, -0.1412, -0.436), (-0.1483, 1.653, -0.3408), (-0.1903, -0.1412, -0.3408), (-0.1284, 1.653, -0.2666), (-0.1648, -0.1412, -0.2456), (-0.07416, 1.653, -0.2123), (-0.09517, -0.1412, -0.176), (4.362e-10, 1.567, -0.1505), (0.09517, 1.567, -0.176), (0.1648, 1.567, -0.2456), (0.1903, 1.567, -0.3408), (0.1648, 1.567, -0.436), (0.09517, 1.567, -0.5056), (4.362e-10, 1.567, -0.5311), (-0.09517, 1.567, -0.5056), (-0.1648, 1.567, -0.436), (-0.1903, 1.567, -0.3408), (-0.1648, 1.567, -0.2456), (-0.09517, 1.567, -0.176), (-0.7018, 0.5346, -0.2879), (0.7018, 0.5346, -0.2879), (-0.7018, 0.4406, -0.6388), (0.7018, 0.4406, -0.6388), (-0.7018, 0.1837, -0.8957), (0.7018, 0.1837, -0.8957), (-0.7018, -0.1672, -0.9898), (0.7018, -0.1672, -0.9898), (-0.7018, -0.5181, -0.8957), (0.7018, -0.5181, -0.8957), (-0.7018, -0.775, -0.6388), (0.7018, -0.775, -0.6388), (-0.7018, -0.8691, -0.2879), (0.7018, -0.8691, -0.2879), (-0.7018, -0.775, 0.063), (0.7018, -0.775, 0.063), (-0.7018, -0.5181, 0.3199), (0.7018, -0.5181, 0.3199), (-0.7018, -0.1672, 0.4139), (0.7018, -0.1672, 0.4139), (-0.7018, 0.1837, 0.3199), (0.7018, 0.1837, 0.3199), (-0.7018, 0.4406, 0.063), (0.7018, 0.4406, 0.063), (-0.1733, 1.851, 0.1), (-0.1733, 2.377, 0.1), (-0.2001, 2.377, -5.945e-07), (-0.2001, 1.851, -5.945e-07), (-0.1, 1.851, -0.1733), (-0.1, 2.377, -0.1733), (9.196e-10, 2.377, -0.2001), (9.196e-10, 1.851, -0.2001), (0.1733, 1.851, -0.1), (0.1733, 2.377, -0.1), (0.2001, 2.377, -5.945e-07), (0.2001, 1.851, -5.945e-07), (-0.1, 1.851, 0.1733), (-0.1, 2.377, 0.1733), (0.1, 1.851, 0.1733), (0.1, 2.377, 0.1733), (9.196e-10, 2.377, 0.2001), (9.196e-10, 1.851, 0.2001), (-0.1733, 1.851, -0.1), (-0.1733, 2.377, -0.1), (0.1, 1.851, -0.1733), (0.1, 2.377, -0.1733), (0.1733, 1.851, 0.1), (0.1733, 2.377, 0.1), (-0.2369, 1.373, -0.3854), (-0.08413, 1.373, -0.5568), (-0.1922, 1.373, -0.5066), (-0.07845, 1.948, -0.5312), (-0.2112, 1.948, -0.3808), (-0.1717, 1.948, -0.4878), (0.08413, 1.373, -0.5568), (0.2369, 1.373, -0.3854), (0.1922, 1.373, -0.5066), (0.2112, 1.948, -0.3808), (0.07845, 1.948, -0.5312), (0.1717, 1.948, -0.4878), (-0.1711, 1.373, 0.2338), (-0.2369, 1.373, 0.168), (-0.2112, 1.948, 0.1573), (-0.1605, 1.948, 0.2081), (0.2369, 1.373, 0.168), (0.1711, 1.373, 0.2338), (0.1605, 1.948, 0.2081), (0.2112, 1.948, 0.1573), (-0.1922, 1.905, -0.5066), (-0.08413, 1.905, -0.5568), (-0.2369, 1.905, -0.3854), (0.08413, 1.905, -0.5568), (0.1922, 1.905, -0.5066), (0.2369, 1.905, -0.3854), (-0.1711, 1.905, 0.2338), (-0.2369, 1.905, 0.168), (0.2369, 1.905, 0.168), (0.1711, 1.905, 0.2338)], [], [(24, 1, 3, 25), (25, 3, 5, 26), (26, 5, 7, 27), (27, 7, 9, 28), (28, 9, 11, 29), (29, 11, 13, 30), (30, 13, 15, 31), (31, 15, 17, 32), (32, 17, 19, 33), (33, 19, 21, 34), (3, 1, 23, 21, 19, 17, 15, 13, 11, 9, 7, 5), (34, 21, 23, 35), (35, 23, 1, 24), (6, 8, 40, 39), (2, 0, 24, 25), (4, 2, 25, 26), (6, 4, 26, 27), (8, 6, 27, 28), (10, 8, 28, 29), (12, 10, 29, 30), (14, 12, 30, 31), (16, 14, 31, 32), (18, 16, 32, 33), (20, 18, 33, 34), (22, 20, 34, 35), (0, 22, 35, 24), (39, 40, 52, 51), (20, 22, 47, 46), (0, 2, 37, 36), (14, 16, 44, 43), (8, 10, 41, 40), (22, 0, 36, 47), (2, 4, 38, 37), (16, 18, 45, 44), (10, 12, 42, 41), (4, 6, 39, 38), (18, 20, 46, 45), (12, 14, 43, 42), (170, 169, 70, 69), (46, 47, 59, 58), (36, 37, 49, 48), (43, 44, 56, 55), (40, 41, 53, 52), (47, 36, 48, 59), (37, 38, 50, 49), (44, 45, 57, 56), (41, 42, 54, 53), (38, 39, 51, 50), (45, 46, 58, 57), (42, 43, 55, 54), (62, 63, 87, 86), (174, 173, 67, 66), (178, 177, 64, 63), (169, 181, 71, 70), (184, 183, 61, 60), (173, 187, 68, 67), (177, 189, 65, 64), (181, 184, 60, 71), (183, 191, 62, 61), (187, 170, 69, 68), (189, 174, 66, 65), (191, 178, 63, 62), (75, 76, 100, 99), (69, 70, 94, 93), (66, 67, 91, 90), (63, 64, 88, 87), (70, 71, 95, 94), (60, 61, 85, 84), (67, 68, 92, 91), (64, 65, 89, 88), (71, 60, 84, 95), (61, 62, 86, 85), (68, 69, 93, 92), (65, 66, 90, 89), (73, 72, 84, 85), (74, 73, 85, 86), (75, 74, 86, 87), (76, 75, 87, 88), (77, 76, 88, 89), (78, 77, 89, 90), (79, 78, 90, 91), (80, 79, 91, 92), (81, 80, 92, 93), (82, 81, 93, 94), (83, 82, 94, 95), (72, 83, 95, 84), (96, 97, 98, 99, 100, 101, 102, 103, 104, 105, 106, 107), (82, 83, 107, 106), (72, 73, 97, 96), (79, 80, 104, 103), (76, 77, 101, 100), (83, 72, 96, 107), (73, 74, 98, 97), (80, 81, 105, 104), (77, 78, 102, 101), (74, 75, 99, 98), (81, 82, 106, 105), (78, 79, 103, 102), (132, 109, 111, 133), (133, 111, 113, 134), (134, 113, 115, 135), (135, 115, 117, 136), (136, 117, 119, 137), (137, 119, 121, 138), (138, 121, 123, 139), (139, 123, 125, 140), (140, 125, 127, 141), (141, 127, 129, 142), (111, 109, 131, 129, 127, 125, 123, 121, 119, 117, 115, 113), (142, 129, 131, 143), (143, 131, 109, 132), (108, 110, 112, 114, 116, 118, 120, 122, 124, 126, 128, 130), (110, 108, 132, 133), (112, 110, 133, 134), (114, 112, 134, 135), (116, 114, 135, 136), (118, 116, 136, 137), (120, 118, 137, 138), (122, 120, 138, 139), (124, 122, 139, 140), (126, 124, 140, 141), (128, 126, 141, 142), (130, 128, 142, 143), (108, 130, 143, 132), (144, 145, 147, 146), (146, 147, 149, 148), (148, 149, 151, 150), (150, 151, 153, 152), (152, 153, 155, 154), (154, 155, 157, 156), (156, 157, 159, 158), (158, 159, 161, 160), (160, 161, 163, 162), (162, 163, 165, 164), (147, 145, 167, 165, 163, 161, 159, 157, 155, 153, 151, 149), (164, 165, 167, 166), (166, 167, 145, 144), (144, 146, 148, 150, 152, 154, 156, 158, 160, 162, 164, 166), (50, 51, 179, 190), (190, 179, 178, 191), (53, 54, 175, 188), (188, 175, 174, 189), (56, 57, 171, 186), (186, 171, 170, 187), (49, 50, 190, 182), (182, 190, 191, 183), (59, 48, 185, 180), (180, 185, 184, 181), (52, 53, 188, 176), (176, 188, 189, 177), (55, 56, 186, 172), (172, 186, 187, 173), (48, 49, 182, 185), (185, 182, 183, 184), (58, 59, 180, 168), (168, 180, 181, 169), (51, 52, 176, 179), (179, 176, 177, 178), (54, 55, 172, 175), (175, 172, 173, 174), (57, 58, 168, 171), (171, 168, 169, 170), (192, 205, 219, 214), (217, 220, 208, 199), (195, 197, 196, 206, 207, 210, 211, 201, 203, 202), (198, 200, 199, 208, 209, 204, 205, 192, 194, 193), (213, 193, 194, 212), (212, 194, 192, 214), (198, 215, 216, 200), (200, 216, 217, 199), (213, 215, 198, 193), (204, 218, 219, 205), (221, 209, 208, 220), (221, 218, 204, 209), (197, 195, 213, 212), (196, 197, 212, 214), (202, 203, 216, 215), (203, 201, 217, 216), (195, 202, 215, 213), (207, 206, 219, 218), (211, 210, 221, 220), (210, 207, 218, 221), (206, 196, 214, 219), (201, 211, 220, 217)])
_uv = me_cylinder.uv_layers.new(name='UVMap')
_uv.uv.foreach_set('vector', [0.8522, 0.885, 0.8522, 0.885, 0.8522, 0.885, 0.8522, 0.885, 0.8522, 0.885, 0.8522, 0.885, 0.8522, 0.885, 0.8522, 0.885, 0.8522, 0.885, 0.8522, 0.885, 0.8522, 0.885, 0.8522, 0.885, 0.8522, 0.885, 0.8522, 0.885, 0.8522, 0.885, 0.8522, 0.885, 0.8522, 0.885, 0.8522, 0.885, 0.8522, 0.885, 0.8522, 0.885, 0.8522, 0.885, 0.8522, 0.885, 0.8522, 0.885, 0.8522, 0.885, 0.8522, 0.885, 0.8522, 0.885, 0.8522, 0.885, 0.8522, 0.885, 0.8522, 0.885, 0.8522, 0.885, 0.8522, 0.885, 0.8522, 0.885, 0.8522, 0.885, 0.8522, 0.885, 0.8522, 0.885, 0.8522, 0.885, 0.8522, 0.885, 0.8522, 0.885, 0.8522, 0.885, 0.8522, 0.885, 0.8522, 0.885, 0.8522, 0.885, 0.8522, 0.885, 0.8522, 0.885, 0.8522, 0.885, 0.8522, 0.885, 0.8522, 0.885, 0.8522, 0.885, 0.8522, 0.885, 0.8522, 0.885, 0.8522, 0.885, 0.8522, 0.885, 0.8522, 0.885, 0.8522, 0.885, 0.8522, 0.885, 0.8522, 0.885, 0.8522, 0.885, 0.8522, 0.885, 0.8522, 0.885, 0.8522, 0.885, 0.8522, 0.885, 0.8522, 0.885, 0.8522, 0.885, 0.8522, 0.885, 0.8522, 0.885, 0.8522, 0.885, 0.8522, 0.885, 0.8522, 0.885, 0.8522, 0.885, 0.8522, 0.885, 0.8522, 0.885, 0.8522, 0.885, 0.8522, 0.885, 0.8522, 0.885, 0.8522, 0.885, 0.8522, 0.885, 0.8522, 0.885, 0.8522, 0.885, 0.8522, 0.885, 0.8522, 0.885, 0.8522, 0.885, 0.8522, 0.885, 0.8522, 0.885, 0.8522, 0.885, 0.8522, 0.885, 0.8522, 0.885, 0.8522, 0.885, 0.8522, 0.885, 0.8522, 0.885, 0.8522, 0.885, 0.8522, 0.885, 0.8522, 0.885, 0.8522, 0.885, 0.8522, 0.885, 0.8522, 0.885, 0.8522, 0.885, 0.8522, 0.885, 0.8522, 0.885, 0.8522, 0.885, 0.8522, 0.885, 0.8522, 0.885, 0.8522, 0.885, 0.8522, 0.885, 0.8522, 0.885, 0.8522, 0.885, 0.8522, 0.885, 0.8522, 0.885, 0.8522, 0.885, 0.8522, 0.885, 0.8522, 0.885, 0.8522, 0.885, 0.8522, 0.885, 0.8522, 0.885, 0.8522, 0.885, 0.8522, 0.885, 0.8522, 0.885, 0.8522, 0.885, 0.8522, 0.885, 0.8522, 0.885, 0.8522, 0.885, 0.8522, 0.885, 0.8522, 0.885, 0.8522, 0.885, 0.8522, 0.885, 0.8522, 0.885, 0.8522, 0.885, 0.8522, 0.885, 0.8522, 0.885, 0.8522, 0.885, 0.8522, 0.885, 0.8522, 0.885, 0.8522, 0.885, 0.8522, 0.885, 0.8522, 0.885, 0.8522, 0.885, 0.8522, 0.885, 0.8522, 0.885, 0.8522, 0.885, 0.8522, 0.885, 0.8522, 0.885, 0.8522, 0.885, 0.8522, 0.885, 0.8522, 0.885, 0.8522, 0.885, 0.8522, 0.885, 0.8522, 0.885, 0.8522, 0.885, 0.8522, 0.885, 0.8522, 0.885, 0.8522, 0.885, 0.8522, 0.885, 0.8522, 0.885, 0.8522, 0.885, 0.8522, 0.885, 0.8522, 0.885, 0.8522, 0.885, 0.8522, 0.885, 0.8522, 0.885, 0.8522, 0.885, 0.8522, 0.885, 0.8522, 0.885, 0.8522, 0.885, 0.8522, 0.885, 0.8522, 0.885, 0.8522, 0.885, 0.8522, 0.885, 0.8522, 0.885, 0.8522, 0.885, 0.8522, 0.885, 0.8522, 0.885, 0.8522, 0.885, 0.8522, 0.885, 0.8522, 0.885, 0.8522, 0.885, 0.8522, 0.885, 0.8522, 0.885, 0.8522, 0.885, 0.8522, 0.885, 0.8522, 0.885, 0.8522, 0.885, 0.8522, 0.885, 0.8522, 0.885, 0.8522, 0.885, 0.8522, 0.885, 0.8522, 0.885, 0.8522, 0.885, 0.8522, 0.885, 0.8522, 0.885, 0.8522, 0.885, 0.8522, 0.885, 0.8522, 0.885, 0.8522, 0.885, 0.8522, 0.885, 0.8522, 0.885, 0.8522, 0.885, 0.8522, 0.885, 0.8522, 0.885, 0.8522, 0.885, 0.8522, 0.885, 0.8522, 0.885, 0.8522, 0.885, 0.8522, 0.885, 0.8522, 0.885, 0.8522, 0.885, 0.8522, 0.885, 0.8522, 0.885, 0.8522, 0.885, 0.8522, 0.885, 0.8522, 0.885, 0.8522, 0.885, 0.8522, 0.885, 0.8522, 0.885, 0.8522, 0.885, 0.8522, 0.885, 0.8522, 0.885, 0.8522, 0.885, 0.8522, 0.885, 0.8522, 0.885, 0.8522, 0.885, 0.8522, 0.885, 0.8522, 0.885, 0.8522, 0.885, 0.8522, 0.885, 0.8522, 0.885, 0.8522, 0.885, 0.8522, 0.885, 0.8522, 0.885, 0.8522, 0.885, 0.8522, 0.885, 0.8522, 0.885, 0.8522, 0.885, 0.8522, 0.885, 0.8522, 0.885, 0.8522, 0.885, 0.8522, 0.885, 0.8522, 0.885, 0.8522, 0.885, 0.8522, 0.885, 0.8522, 0.885, 0.8522, 0.885, 0.8522, 0.885, 0.8522, 0.885, 0.8522, 0.885, 0.8522, 0.885, 0.8522, 0.885, 0.8522, 0.885, 0.8522, 0.885, 0.8522, 0.885, 0.8522, 0.885, 0.8522, 0.885, 0.8522, 0.885, 0.8522, 0.885, 0.8522, 0.885, 0.8522, 0.885, 0.8522, 0.885, 0.8522, 0.885, 0.8522, 0.885, 0.8522, 0.885, 0.8522, 0.885, 0.8522, 0.885, 0.8522, 0.885, 0.8522, 0.885, 0.8522, 0.885, 0.8522, 0.885, 0.8522, 0.885, 0.8522, 0.885, 0.8522, 0.885, 0.8522, 0.885, 0.8522, 0.885, 0.8522, 0.885, 0.8522, 0.885, 0.8522, 0.885, 0.8522, 0.885, 0.8522, 0.885, 0.8522, 0.885, 0.8522, 0.885, 0.8522, 0.885, 0.8522, 0.885, 0.8522, 0.885, 0.8522, 0.885, 0.8522, 0.885, 0.8522, 0.885, 0.8522, 0.885, 0.8522, 0.885, 0.8522, 0.885, 0.8522, 0.885, 0.8522, 0.885, 0.8522, 0.885, 0.8522, 0.885, 0.8522, 0.885, 0.8522, 0.885, 0.8522, 0.885, 0.8522, 0.885, 0.8522, 0.885, 0.8522, 0.885, 0.8522, 0.885, 0.8522, 0.885, 0.8522, 0.885, 0.8522, 0.885, 0.8522, 0.885, 0.8522, 0.885, 0.8522, 0.885, 0.8522, 0.885, 0.8522, 0.885, 0.8522, 0.885, 0.8522, 0.885, 0.8522, 0.885, 0.8522, 0.885, 0.8522, 0.885, 0.8522, 0.885, 0.8522, 0.885, 0.8522, 0.885, 0.8522, 0.885, 0.8522, 0.885, 0.8522, 0.885, 0.8522, 0.885, 0.8522, 0.885, 0.8522, 0.885, 0.8522, 0.885, 0.8522, 0.885, 0.8522, 0.885, 0.8522, 0.885, 0.8522, 0.885, 0.8522, 0.885, 0.8522, 0.885, 0.8522, 0.885, 0.8522, 0.885, 0.8522, 0.885, 0.8522, 0.885, 0.8522, 0.885, 0.8522, 0.885, 0.8522, 0.885, 0.8522, 0.885, 0.8522, 0.885, 0.8522, 0.885, 0.8522, 0.885, 0.8522, 0.885, 0.8522, 0.885, 0.8522, 0.885, 0.8522, 0.885, 0.8522, 0.885, 0.8522, 0.885, 0.8522, 0.885, 0.8522, 0.885, 0.8522, 0.885, 0.8522, 0.885, 0.8522, 0.885, 0.8522, 0.885, 0.8522, 0.885, 0.8522, 0.885, 0.8522, 0.885, 0.8522, 0.885, 0.8522, 0.885, 0.8522, 0.885, 0.8522, 0.885, 0.8522, 0.885, 0.8522, 0.885, 0.8522, 0.885, 0.8522, 0.885, 0.8522, 0.885, 0.8522, 0.885, 0.8522, 0.885, 0.8522, 0.885, 0.8522, 0.885, 0.8522, 0.885, 0.8522, 0.885, 0.8522, 0.885, 0.8522, 0.885, 0.8522, 0.885, 0.8522, 0.885, 0.8522, 0.885, 0.8522, 0.885, 0.8522, 0.885, 0.8522, 0.885, 0.8522, 0.885, 0.8522, 0.885, 0.8522, 0.885, 0.8522, 0.885, 0.8522, 0.885, 0.8522, 0.885, 0.8522, 0.885, 0.8522, 0.885, 0.8522, 0.885, 0.8522, 0.885, 0.8522, 0.885, 0.8522, 0.885, 0.8522, 0.885, 0.8522, 0.885, 0.8522, 0.885, 0.8522, 0.885, 0.8522, 0.885, 0.8522, 0.885, 0.8522, 0.885, 0.8522, 0.885, 0.8522, 0.885, 0.8522, 0.885, 0.8522, 0.885, 0.8522, 0.885, 0.8522, 0.885, 0.8522, 0.885, 0.8522, 0.885, 0.8522, 0.885, 0.8522, 0.885, 0.8522, 0.885, 0.8522, 0.885, 0.8522, 0.885, 0.8522, 0.885, 0.8522, 0.885, 0.8257, 0.8741, 0.8257, 0.8741, 0.8257, 0.8741, 0.8257, 0.8741, 0.8257, 0.8741, 0.8257, 0.8741, 0.8257, 0.8741, 0.8257, 0.8741, 0.8257, 0.8741, 0.8257, 0.8741, 0.8257, 0.8741, 0.8257, 0.8741, 0.8257, 0.8741, 0.8257, 0.8741, 0.8257, 0.8741, 0.8257, 0.8741, 0.8257, 0.8741, 0.8257, 0.8741, 0.8257, 0.8741, 0.8257, 0.8741, 0.8257, 0.8741, 0.8257, 0.8741, 0.8257, 0.8741, 0.8257, 0.8741, 0.8257, 0.8741, 0.8257, 0.8741, 0.8257, 0.8741, 0.8257, 0.8741, 0.8257, 0.8741, 0.8257, 0.8741, 0.8257, 0.8741, 0.8257, 0.8741, 0.8257, 0.8741, 0.8257, 0.8741, 0.8257, 0.8741, 0.8257, 0.8741, 0.8257, 0.8741, 0.8257, 0.8741, 0.8257, 0.8741, 0.8257, 0.8741, 0.8257, 0.8741, 0.8257, 0.8741, 0.8257, 0.8741, 0.8257, 0.8741, 0.8257, 0.8741, 0.8257, 0.8741, 0.8257, 0.8741, 0.8257, 0.8741, 0.8257, 0.8741, 0.8257, 0.8741, 0.8257, 0.8741, 0.8257, 0.8741, 0.8257, 0.8741, 0.8257, 0.8741, 0.8257, 0.8741, 0.8257, 0.8741, 0.8257, 0.8741, 0.8257, 0.8741, 0.8257, 0.8741, 0.8257, 0.8741, 0.8257, 0.8741, 0.8257, 0.8741, 0.8257, 0.8741, 0.8257, 0.8741, 0.8257, 0.8741, 0.8257, 0.8741, 0.8257, 0.8741, 0.8257, 0.8741, 0.8257, 0.8741, 0.8257, 0.8741, 0.8257, 0.8741, 0.8257, 0.8741, 0.8257, 0.8741, 0.8257, 0.8741, 0.8257, 0.8741, 0.8257, 0.8741, 0.8257, 0.8741, 0.8257, 0.8741, 0.8257, 0.8741, 0.8257, 0.8741, 0.8257, 0.8741, 0.8257, 0.8741, 0.8257, 0.8741, 0.8257, 0.8741, 0.8257, 0.8741, 0.8257, 0.8741, 0.8257, 0.8741, 0.8257, 0.8741, 0.8257, 0.8741, 0.8257, 0.8741, 0.8257, 0.8741, 0.8257, 0.8741, 0.8257, 0.8741, 0.8257, 0.8741, 0.8257, 0.8741, 0.8257, 0.8741, 0.8257, 0.8741, 0.8257, 0.8741, 0.8257, 0.8741, 0.8257, 0.8741, 0.8257, 0.8741, 0.8257, 0.8741, 0.8257, 0.8741, 0.8257, 0.8741, 0.8257, 0.8741, 0.8257, 0.8741, 0.8257, 0.8741, 0.8257, 0.8741, 0.8257, 0.8741, 0.8257, 0.8741, 0.8257, 0.8741, 0.8257, 0.8741, 0.8257, 0.8741, 0.8257, 0.8741, 0.8257, 0.8741, 0.8257, 0.8741, 0.8257, 0.8741, 0.8257, 0.8741, 0.8257, 0.8741, 0.8257, 0.8741, 0.8522, 0.885, 0.8522, 0.885, 0.8522, 0.885, 0.8522, 0.885, 0.8522, 0.885, 0.8522, 0.885, 0.8522, 0.885, 0.8522, 0.885, 0.8522, 0.885, 0.8522, 0.885, 0.8522, 0.885, 0.8522, 0.885, 0.8522, 0.885, 0.8522, 0.885, 0.8522, 0.885, 0.8522, 0.885, 0.8522, 0.885, 0.8522, 0.885, 0.8522, 0.885, 0.8522, 0.885, 0.8522, 0.885, 0.8522, 0.885, 0.8522, 0.885, 0.8522, 0.885, 0.8522, 0.885, 0.8522, 0.885, 0.8522, 0.885, 0.8522, 0.885, 0.8522, 0.885, 0.8522, 0.885, 0.8522, 0.885, 0.8522, 0.885, 0.8522, 0.885, 0.8522, 0.885, 0.8522, 0.885, 0.8522, 0.885, 0.8522, 0.885, 0.8522, 0.885, 0.8522, 0.885, 0.8522, 0.885, 0.8522, 0.885, 0.8522, 0.885, 0.8522, 0.885, 0.8522, 0.885, 0.8522, 0.885, 0.8522, 0.885, 0.8522, 0.885, 0.8522, 0.885, 0.8522, 0.885, 0.8522, 0.885, 0.8522, 0.885, 0.8522, 0.885, 0.8522, 0.885, 0.8522, 0.885, 0.8522, 0.885, 0.8522, 0.885, 0.8522, 0.885, 0.8522, 0.885, 0.8522, 0.885, 0.8522, 0.885, 0.8522, 0.885, 0.8522, 0.885, 0.8522, 0.885, 0.8522, 0.885, 0.8522, 0.885, 0.8522, 0.885, 0.8522, 0.885, 0.8522, 0.885, 0.8522, 0.885, 0.8522, 0.885, 0.8522, 0.885, 0.8522, 0.885, 0.8522, 0.885, 0.8522, 0.885, 0.8522, 0.885, 0.8522, 0.885, 0.5215, 0.4693, 0.5215, 0.4693, 0.5215, 0.4693, 0.5215, 0.4693, 0.8522, 0.885, 0.8522, 0.885, 0.8522, 0.885, 0.8522, 0.885, 0.5215, 0.4693, 0.5215, 0.4693, 0.5215, 0.4693, 0.5215, 0.4693, 0.8522, 0.885, 0.8522, 0.885, 0.8522, 0.885, 0.8522, 0.885, 0.5215, 0.4693, 0.5215, 0.4693, 0.5215, 0.4693, 0.5215, 0.4693, 0.8522, 0.885, 0.8522, 0.885, 0.8522, 0.885, 0.8522, 0.885, 0.5215, 0.4693, 0.5215, 0.4693, 0.5215, 0.4693, 0.5215, 0.4693, 0.8522, 0.885, 0.8522, 0.885, 0.8522, 0.885, 0.8522, 0.885, 0.5215, 0.4693, 0.5215, 0.4693, 0.5215, 0.4693, 0.5215, 0.4693, 0.8522, 0.885, 0.8522, 0.885, 0.8522, 0.885, 0.8522, 0.885, 0.5215, 0.4693, 0.5215, 0.4693, 0.5215, 0.4693, 0.5215, 0.4693, 0.8522, 0.885, 0.8522, 0.885, 0.8522, 0.885, 0.8522, 0.885, 0.5215, 0.4693, 0.5215, 0.4693, 0.5215, 0.4693, 0.5215, 0.4693, 0.8522, 0.885, 0.8522, 0.885, 0.8522, 0.885, 0.8522, 0.885, 0.5215, 0.4693, 0.5215, 0.4693, 0.5215, 0.4693, 0.5215, 0.4693, 0.8522, 0.885, 0.8522, 0.885, 0.8522, 0.885, 0.8522, 0.885, 0.5215, 0.4693, 0.5215, 0.4693, 0.5215, 0.4693, 0.5215, 0.4693, 0.8522, 0.885, 0.8522, 0.885, 0.8522, 0.885, 0.8522, 0.885, 0.5215, 0.4693, 0.5215, 0.4693, 0.5215, 0.4693, 0.5215, 0.4693, 0.8522, 0.885, 0.8522, 0.885, 0.8522, 0.885, 0.8522, 0.885, 0.5215, 0.4693, 0.5215, 0.4693, 0.5215, 0.4693, 0.5215, 0.4693, 0.8522, 0.885, 0.8522, 0.885, 0.8522, 0.885, 0.8522, 0.885, 0.5215, 0.4693, 0.5215, 0.4693, 0.5215, 0.4693, 0.5215, 0.4693, 0.8365, 0.8512, 0.8365, 0.8512, 0.8365, 0.8512, 0.8365, 0.8512, 0.8365, 0.8512, 0.8365, 0.8512, 0.8365, 0.8512, 0.8365, 0.8512, 0.8365, 0.8512, 0.8365, 0.8512, 0.8365, 0.8512, 0.8365, 0.8512, 0.8365, 0.8512, 0.8365, 0.8512, 0.8365, 0.8512, 0.8365, 0.8512, 0.8365, 0.8512, 0.8365, 0.8512, 0.8365, 0.8512, 0.8365, 0.8512, 0.8365, 0.8512, 0.8365, 0.8512, 0.8365, 0.8512, 0.8365, 0.8512, 0.8365, 0.8512, 0.8365, 0.8512, 0.8365, 0.8512, 0.8365, 0.8512, 0.8365, 0.8512, 0.8365, 0.8512, 0.8365, 0.8512, 0.8365, 0.8512, 0.8365, 0.8512, 0.8365, 0.8512, 0.8365, 0.8512, 0.8365, 0.8512, 0.8365, 0.8512, 0.8365, 0.8512, 0.8365, 0.8512, 0.8365, 0.8512, 0.8365, 0.8512, 0.8365, 0.8512, 0.8365, 0.8512, 0.8365, 0.8512, 0.8365, 0.8512, 0.8365, 0.8512, 0.8365, 0.8512, 0.8365, 0.8512, 0.8365, 0.8512, 0.8365, 0.8512, 0.8365, 0.8512, 0.8365, 0.8512, 0.8365, 0.8512, 0.8365, 0.8512, 0.8365, 0.8512, 0.8365, 0.8512, 0.8365, 0.8512, 0.8365, 0.8512, 0.8365, 0.8512, 0.8365, 0.8512, 0.8365, 0.8512, 0.8365, 0.8512, 0.8365, 0.8512, 0.8365, 0.8512, 0.8365, 0.8512, 0.8365, 0.8512, 0.8365, 0.8512, 0.8365, 0.8512, 0.8365, 0.8512, 0.8365, 0.8512, 0.8365, 0.8512, 0.8365, 0.8512, 0.8365, 0.8512, 0.8365, 0.8512, 0.8365, 0.8512, 0.8365, 0.8512, 0.8365, 0.8512, 0.8365, 0.8512, 0.8365, 0.8512, 0.8365, 0.8512, 0.8365, 0.8512, 0.8365, 0.8512, 0.8365, 0.8512, 0.8365, 0.8512, 0.8365, 0.8512, 0.8365, 0.8512, 0.8365, 0.8512, 0.8365, 0.8512, 0.8365, 0.8512, 0.8365, 0.8512, 0.8365, 0.8512, 0.8365, 0.8512, 0.8365, 0.8512, 0.8365, 0.8512, 0.8365, 0.8512, 0.8365, 0.8512, 0.8365, 0.8512, 0.8365, 0.8512, 0.8365, 0.8512, 0.8365, 0.8512])
me_cylinder.materials.append(mat_material)
me_cylinder.update()
me_cylinder_001 = bpy.data.meshes.new('Cylinder.001')
me_cylinder_001.from_pydata([(2.539, 3.33, 0.2175), (1.018, 3.573, 0.2588), (2.539, 3.097, 0.7815), (1.018, 3.292, 0.9357), (2.539, -3.926, 0.7441), (1.018, -3.995, 0.9659), (2.539, -4.303, 0.5431), (1.018, -4.48, 0.7071), (2.539, -4.518, 0.1988), (1.018, -4.761, 0.2588), (2.539, -4.518, -0.1988), (1.018, -4.761, -0.2588), (2.539, -4.303, -0.5431), (1.018, -4.48, -0.7071), (2.539, -3.93, -0.7419), (1.018, -3.995, -0.9659), (2.539, 2.742, -0.7419), (1.018, 2.807, -0.9659), (2.539, 3.115, -0.5431), (1.018, 3.292, -0.7071), (2.539, 3.33, -0.1988), (1.018, 3.573, -0.2588), (2.539, 2.921, 0.8753), (2.539, 2.544, 0.9616), (1.018, 2.57, 1.187), (1.018, 3.012, 1.085), (2.539, 3.573, 0.2588), (2.539, 3.292, 0.9357), (2.539, -3.995, 0.9659), (2.539, -4.48, 0.7071), (2.539, -4.761, 0.2588), (2.539, -4.761, -0.2588), (2.539, -4.48, -0.7071), (2.539, -3.995, -0.9659), (2.539, 2.807, -0.9659), (2.539, 3.292, -0.7071), (2.539, 3.573, -0.2588), (2.539, 2.57, 1.187), (2.539, 3.012, 1.085), (2.329, 3.33, 0.2175), (2.329, 3.097, 0.7815), (2.329, -3.926, 0.7441), (2.329, -4.303, 0.5431), (2.329, -4.518, 0.1988), (2.329, -4.518, -0.1988), (2.329, -4.303, -0.5431), (2.329, -3.93, -0.7419), (2.329, 2.742, -0.7419), (2.329, 3.115, -0.5431), (2.329, 3.33, -0.1988), (2.329, 2.544, 0.9616), (2.329, 2.921, 0.8753)], [], [(26, 1, 3, 27), (37, 24, 5, 28), (3, 1, 21, 19, 17, 15, 13, 11, 9, 7, 5, 24, 25), (28, 5, 7, 29), (29, 7, 9, 30), (30, 9, 11, 31), (31, 11, 13, 32), (32, 13, 15, 33), (33, 15, 17, 34), (34, 17, 19, 35), (35, 19, 21, 36), (36, 21, 1, 26), (27, 3, 25, 38), (24, 37, 38, 25), (16, 18, 48, 47), (2, 0, 26, 27), (6, 4, 28, 29), (8, 6, 29, 30), (10, 8, 30, 31), (12, 10, 31, 32), (14, 12, 32, 33), (16, 14, 33, 34), (18, 16, 34, 35), (20, 18, 35, 36), (0, 20, 36, 26), (23, 22, 38, 37), (22, 2, 27, 38), (4, 23, 37, 28), (39, 40, 51, 50, 41, 42, 43, 44, 45, 46, 47, 48, 49), (0, 2, 40, 39), (18, 20, 49, 48), (4, 6, 42, 41), (20, 0, 39, 49), (6, 8, 43, 42), (22, 23, 50, 51), (8, 10, 44, 43), (2, 22, 51, 40), (10, 12, 45, 44), (23, 4, 41, 50), (12, 14, 46, 45), (14, 16, 47, 46)])
_uv = me_cylinder_001.uv_layers.new(name='UVMap')
_uv.uv.foreach_set('vector', [0.8125, 0.9078, 0.8125, 0.9078, 0.8125, 0.9078, 0.8125, 0.9078, 0.8125, 0.9078, 0.8125, 0.9078, 0.8125, 0.9078, 0.8125, 0.9078, 0.8125, 0.9078, 0.8125, 0.9078, 0.8125, 0.9078, 0.8125, 0.9078, 0.8125, 0.9078, 0.8125, 0.9078, 0.8125, 0.9078, 0.8125, 0.9078, 0.8125, 0.9078, 0.8125, 0.9078, 0.8125, 0.9078, 0.8125, 0.9078, 0.8125, 0.9078, 0.8125, 0.9078, 0.8125, 0.9078, 0.8125, 0.9078, 0.8125, 0.9078, 0.8125, 0.9078, 0.8125, 0.9078, 0.8125, 0.9078, 0.8125, 0.9078, 0.8125, 0.9078, 0.8125, 0.9078, 0.8125, 0.9078, 0.8125, 0.9078, 0.8125, 0.9078, 0.8125, 0.9078, 0.8125, 0.9078, 0.8125, 0.9078, 0.8125, 0.9078, 0.8125, 0.9078, 0.8125, 0.9078, 0.8125, 0.9078, 0.8125, 0.9078, 0.8125, 0.9078, 0.8125, 0.9078, 0.8125, 0.9078, 0.8125, 0.9078, 0.8125, 0.9078, 0.8125, 0.9078, 0.8125, 0.9078, 0.8125, 0.9078, 0.8125, 0.9078, 0.8125, 0.9078, 0.8125, 0.9078, 0.8125, 0.9078, 0.8125, 0.9078, 0.8125, 0.9078, 0.8125, 0.9078, 0.8125, 0.9078, 0.8125, 0.9078, 0.8125, 0.9078, 0.8125, 0.9078, 0.8125, 0.9078, 0.8125, 0.9078, 0.8125, 0.9078, 0.8125, 0.9078, 0.8125, 0.9078, 0.8125, 0.9078, 0.8125, 0.9078, 0.8125, 0.9078, 0.8125, 0.9078, 0.8125, 0.9078, 0.8125, 0.9078, 0.8125, 0.9078, 0.8125, 0.9078, 0.8125, 0.9078, 0.8125, 0.9078, 0.8125, 0.9078, 0.8125, 0.9078, 0.8125, 0.9078, 0.8125, 0.9078, 0.8125, 0.9078, 0.8125, 0.9078, 0.8125, 0.9078, 0.8125, 0.9078, 0.8125, 0.9078, 0.8125, 0.9078, 0.8125, 0.9078, 0.8125, 0.9078, 0.8125, 0.9078, 0.8125, 0.9078, 0.8125, 0.9078, 0.8125, 0.9078, 0.8125, 0.9078, 0.8125, 0.9078, 0.8125, 0.9078, 0.8125, 0.9078, 0.8125, 0.9078, 0.8125, 0.9078, 0.8125, 0.9078, 0.8125, 0.9078, 0.8125, 0.9078, 0.8125, 0.9078, 0.8125, 0.9078, 0.8125, 0.9078, 0.8125, 0.9078, 0.8125, 0.9078, 0.8125, 0.9078, 0.8125, 0.9078, 0.8125, 0.9078, 0.8125, 0.9078, 0.8125, 0.9078, 0.8125, 0.9078, 0.8125, 0.9078, 0.8125, 0.9078, 0.8125, 0.9078, 0.8125, 0.9078, 0.8125, 0.9078, 0.8125, 0.9078, 0.8125, 0.9078, 0.8125, 0.9078, 0.8125, 0.9078, 0.8241, 0.7084, 0.8241, 0.7084, 0.8241, 0.7084, 0.8241, 0.7084, 0.8241, 0.7084, 0.8241, 0.7084, 0.8241, 0.7084, 0.8241, 0.7084, 0.8241, 0.7084, 0.8241, 0.7084, 0.8241, 0.7084, 0.8241, 0.7084, 0.8241, 0.7084, 0.8125, 0.9078, 0.8125, 0.9078, 0.8125, 0.9078, 0.8125, 0.9078, 0.8125, 0.9078, 0.8125, 0.9078, 0.8125, 0.9078, 0.8125, 0.9078, 0.8125, 0.9078, 0.8125, 0.9078, 0.8125, 0.9078, 0.8125, 0.9078, 0.8125, 0.9078, 0.8125, 0.9078, 0.8125, 0.9078, 0.8125, 0.9078, 0.8125, 0.9078, 0.8125, 0.9078, 0.8125, 0.9078, 0.8125, 0.9078, 0.8125, 0.9078, 0.8125, 0.9078, 0.8125, 0.9078, 0.8125, 0.9078, 0.8125, 0.9078, 0.8125, 0.9078, 0.8125, 0.9078, 0.8125, 0.9078, 0.8125, 0.9078, 0.8125, 0.9078, 0.8125, 0.9078, 0.8125, 0.9078, 0.8125, 0.9078, 0.8125, 0.9078, 0.8125, 0.9078, 0.8125, 0.9078, 0.8125, 0.9078, 0.8125, 0.9078, 0.8125, 0.9078, 0.8125, 0.9078, 0.8125, 0.9078, 0.8125, 0.9078, 0.8125, 0.9078, 0.8125, 0.9078, 0.8125, 0.9078, 0.8125, 0.9078, 0.8125, 0.9078, 0.8125, 0.9078])
me_cylinder_001.materials.append(mat_material)
me_cylinder_001.update()

# ---- objects
ob_cube = bpy.data.objects.new('Cube', me_cube)
ob_cylinder = bpy.data.objects.new('Cylinder', me_cylinder)
ob_cylinder_001 = bpy.data.objects.new('Cylinder.001', me_cylinder_001)

# ---- transforms, parenting, visibility, modifiers, constraints
ob_cube.location = (0.0, 0.0, 0.0)
ob_cube.lock_rotations_4d = False
ob_cube.empty_display_type = 'ARROWS'
ob_cube.lineart.crease_threshold = 0.0
_m = ob_cube.modifiers.new('Mirror', 'MIRROR')
_m.use_clip = True
ob_cylinder.location = (0.0, 5.818, 2.681)
ob_cylinder_001.location = (0.0, 0.0, 0.3523)
_m = ob_cylinder_001.modifiers.new('Mirror', 'MIRROR')

# ---- collection membership
col_collection.objects.link(ob_cube)
col_collection.objects.link(ob_cylinder)
col_collection.objects.link(ob_cylinder_001)

# ---- scene / render settings (as saved in the file)
scene.frame_start = 1; scene.frame_end = 250; scene.frame_set(1)
scene.render.engine = 'BLENDER_EEVEE_NEXT'
scene.cycles.sampling_pattern = 'TABULATED_SOBOL'
scene.view_settings.view_transform = 'Filmic'
bpy.context.view_layer.update()

# ---- added for rendering (the .blend has no active camera and no usable light): camera, sun
cam_auto = bpy.data.cameras.new('AutoCamera')
cam_auto.lens = 50.0
cam_auto.sensor_width = 36.0
cam_auto.clip_end = 1000.0
ob_auto_camera = bpy.data.objects.new('AutoCamera', cam_auto)
scene.collection.objects.link(ob_auto_camera)
ob_auto_camera.location = (16.5675, -19.3242, 14.992)
ob_auto_camera.rotation_euler = (1.09748, -7.21219e-08, 0.694738)
scene.camera = ob_auto_camera
light_auto_sun = bpy.data.lights.new('AutoSun', 'SUN')
light_auto_sun.energy = 3.0
light_auto_sun.angle = 0.0523599
ob_auto_sun = bpy.data.objects.new('AutoSun', light_auto_sun)
scene.collection.objects.link(ob_auto_sun)
ob_auto_sun.rotation_euler = (0.872665, 0.174533, 0.523599)
bpy.context.view_layer.update()
